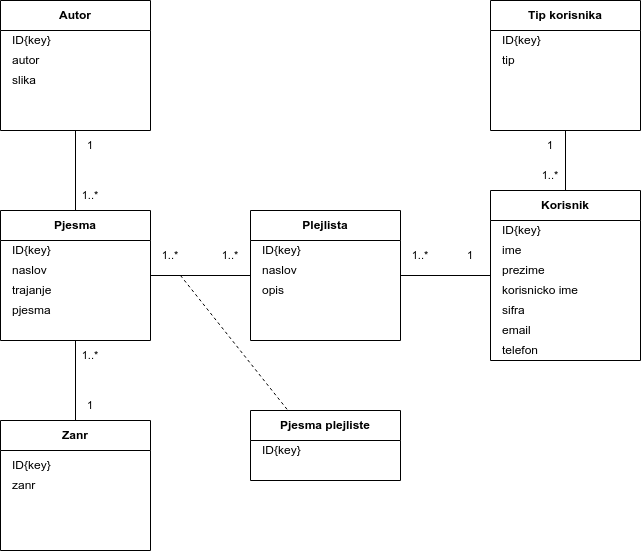

The diagram above was exported from draw.io. Its source (the exported page's mxGraphModel, read from the mxfile embedded in the PNG):
<mxGraphModel dx="1114" dy="562" grid="1" gridSize="10" guides="1" tooltips="1" connect="1" arrows="1" fold="1" page="1" pageScale="1" pageWidth="850" pageHeight="1100" background="#FFFFFF" math="0" shadow="0">
  <root>
    <mxCell id="0" />
    <mxCell id="1" parent="0" />
    <mxCell id="EMRn7brKqZSXmxr4UhwS-35" style="edgeStyle=orthogonalEdgeStyle;rounded=0;orthogonalLoop=1;jettySize=auto;html=1;exitX=0.5;exitY=0;exitDx=0;exitDy=0;entryX=0.5;entryY=1;entryDx=0;entryDy=0;strokeColor=default;align=center;verticalAlign=middle;fontFamily=Helvetica;fontSize=11;fontColor=default;labelBackgroundColor=default;endArrow=none;endFill=0;" edge="1" parent="1" source="EMRn7brKqZSXmxr4UhwS-2" target="EMRn7brKqZSXmxr4UhwS-6">
      <mxGeometry relative="1" as="geometry" />
    </mxCell>
    <mxCell id="EMRn7brKqZSXmxr4UhwS-2" value="Korisnik" style="swimlane;whiteSpace=wrap;html=1;startSize=30;" vertex="1" parent="1">
      <mxGeometry x="600" y="260" width="150" height="170" as="geometry" />
    </mxCell>
    <mxCell id="EMRn7brKqZSXmxr4UhwS-12" value="ID{key}" style="text;html=1;align=left;verticalAlign=middle;whiteSpace=wrap;rounded=0;" vertex="1" parent="EMRn7brKqZSXmxr4UhwS-2">
      <mxGeometry x="10" y="30" width="130" height="20" as="geometry" />
    </mxCell>
    <mxCell id="EMRn7brKqZSXmxr4UhwS-22" value="ime" style="text;html=1;align=left;verticalAlign=middle;whiteSpace=wrap;rounded=0;" vertex="1" parent="EMRn7brKqZSXmxr4UhwS-2">
      <mxGeometry x="10" y="50" width="130" height="20" as="geometry" />
    </mxCell>
    <mxCell id="EMRn7brKqZSXmxr4UhwS-23" value="prezime" style="text;html=1;align=left;verticalAlign=middle;whiteSpace=wrap;rounded=0;" vertex="1" parent="EMRn7brKqZSXmxr4UhwS-2">
      <mxGeometry x="10" y="70" width="130" height="20" as="geometry" />
    </mxCell>
    <mxCell id="EMRn7brKqZSXmxr4UhwS-24" value="korisnicko ime" style="text;html=1;align=left;verticalAlign=middle;whiteSpace=wrap;rounded=0;" vertex="1" parent="EMRn7brKqZSXmxr4UhwS-2">
      <mxGeometry x="10" y="90" width="130" height="20" as="geometry" />
    </mxCell>
    <mxCell id="EMRn7brKqZSXmxr4UhwS-25" value="sifra" style="text;html=1;align=left;verticalAlign=middle;whiteSpace=wrap;rounded=0;" vertex="1" parent="EMRn7brKqZSXmxr4UhwS-2">
      <mxGeometry x="10" y="110" width="130" height="20" as="geometry" />
    </mxCell>
    <mxCell id="EMRn7brKqZSXmxr4UhwS-26" value="email" style="text;html=1;align=left;verticalAlign=middle;whiteSpace=wrap;rounded=0;" vertex="1" parent="EMRn7brKqZSXmxr4UhwS-2">
      <mxGeometry x="10" y="130" width="130" height="20" as="geometry" />
    </mxCell>
    <mxCell id="EMRn7brKqZSXmxr4UhwS-27" value="telefon" style="text;html=1;align=left;verticalAlign=middle;whiteSpace=wrap;rounded=0;" vertex="1" parent="EMRn7brKqZSXmxr4UhwS-2">
      <mxGeometry x="10" y="150" width="130" height="20" as="geometry" />
    </mxCell>
    <mxCell id="EMRn7brKqZSXmxr4UhwS-31" style="edgeStyle=orthogonalEdgeStyle;rounded=0;orthogonalLoop=1;jettySize=auto;html=1;exitX=0.5;exitY=1;exitDx=0;exitDy=0;endArrow=none;endFill=0;" edge="1" parent="1" source="EMRn7brKqZSXmxr4UhwS-4" target="EMRn7brKqZSXmxr4UhwS-5">
      <mxGeometry relative="1" as="geometry" />
    </mxCell>
    <mxCell id="EMRn7brKqZSXmxr4UhwS-4" value="Autor" style="swimlane;whiteSpace=wrap;html=1;startSize=30;" vertex="1" parent="1">
      <mxGeometry x="110" y="70" width="150" height="130" as="geometry" />
    </mxCell>
    <mxCell id="EMRn7brKqZSXmxr4UhwS-9" value="ID{key}" style="text;html=1;align=left;verticalAlign=middle;whiteSpace=wrap;rounded=0;" vertex="1" parent="EMRn7brKqZSXmxr4UhwS-4">
      <mxGeometry x="10" y="30" width="130" height="20" as="geometry" />
    </mxCell>
    <mxCell id="EMRn7brKqZSXmxr4UhwS-19" value="autor" style="text;html=1;align=left;verticalAlign=middle;whiteSpace=wrap;rounded=0;" vertex="1" parent="EMRn7brKqZSXmxr4UhwS-4">
      <mxGeometry x="10" y="50" width="130" height="20" as="geometry" />
    </mxCell>
    <mxCell id="EMRn7brKqZSXmxr4UhwS-20" value="slika" style="text;html=1;align=left;verticalAlign=middle;whiteSpace=wrap;rounded=0;" vertex="1" parent="EMRn7brKqZSXmxr4UhwS-4">
      <mxGeometry x="10" y="70" width="130" height="20" as="geometry" />
    </mxCell>
    <mxCell id="EMRn7brKqZSXmxr4UhwS-32" style="edgeStyle=orthogonalEdgeStyle;rounded=0;orthogonalLoop=1;jettySize=auto;html=1;exitX=0.5;exitY=1;exitDx=0;exitDy=0;strokeColor=default;align=center;verticalAlign=middle;fontFamily=Helvetica;fontSize=11;fontColor=default;labelBackgroundColor=default;endArrow=none;endFill=0;" edge="1" parent="1" source="EMRn7brKqZSXmxr4UhwS-5" target="EMRn7brKqZSXmxr4UhwS-8">
      <mxGeometry relative="1" as="geometry" />
    </mxCell>
    <mxCell id="EMRn7brKqZSXmxr4UhwS-33" style="rounded=0;orthogonalLoop=1;jettySize=auto;html=1;entryX=0.25;entryY=0;entryDx=0;entryDy=0;strokeColor=default;align=center;verticalAlign=middle;fontFamily=Helvetica;fontSize=11;fontColor=default;labelBackgroundColor=default;endArrow=none;endFill=0;dashed=1;" edge="1" parent="1" target="EMRn7brKqZSXmxr4UhwS-47">
      <mxGeometry relative="1" as="geometry">
        <mxPoint x="290" y="345" as="sourcePoint" />
      </mxGeometry>
    </mxCell>
    <mxCell id="EMRn7brKqZSXmxr4UhwS-51" style="rounded=0;orthogonalLoop=1;jettySize=auto;html=1;exitX=1;exitY=0.5;exitDx=0;exitDy=0;strokeColor=default;align=center;verticalAlign=middle;fontFamily=Helvetica;fontSize=11;fontColor=default;labelBackgroundColor=default;endArrow=none;endFill=0;" edge="1" parent="1" source="EMRn7brKqZSXmxr4UhwS-5">
      <mxGeometry relative="1" as="geometry">
        <mxPoint x="360" y="345" as="targetPoint" />
      </mxGeometry>
    </mxCell>
    <mxCell id="EMRn7brKqZSXmxr4UhwS-5" value="Pjesma" style="swimlane;whiteSpace=wrap;html=1;startSize=30;" vertex="1" parent="1">
      <mxGeometry x="110" y="280" width="150" height="130" as="geometry" />
    </mxCell>
    <mxCell id="EMRn7brKqZSXmxr4UhwS-10" value="ID{key}" style="text;html=1;align=left;verticalAlign=middle;whiteSpace=wrap;rounded=0;" vertex="1" parent="EMRn7brKqZSXmxr4UhwS-5">
      <mxGeometry x="10" y="30" width="130" height="20" as="geometry" />
    </mxCell>
    <mxCell id="EMRn7brKqZSXmxr4UhwS-16" value="naslov" style="text;html=1;align=left;verticalAlign=middle;whiteSpace=wrap;rounded=0;" vertex="1" parent="EMRn7brKqZSXmxr4UhwS-5">
      <mxGeometry x="10" y="50" width="130" height="20" as="geometry" />
    </mxCell>
    <mxCell id="EMRn7brKqZSXmxr4UhwS-17" value="trajanje" style="text;html=1;align=left;verticalAlign=middle;whiteSpace=wrap;rounded=0;" vertex="1" parent="EMRn7brKqZSXmxr4UhwS-5">
      <mxGeometry x="10" y="70" width="130" height="20" as="geometry" />
    </mxCell>
    <mxCell id="EMRn7brKqZSXmxr4UhwS-18" value="pjesma" style="text;html=1;align=left;verticalAlign=middle;whiteSpace=wrap;rounded=0;" vertex="1" parent="EMRn7brKqZSXmxr4UhwS-5">
      <mxGeometry x="10" y="90" width="130" height="20" as="geometry" />
    </mxCell>
    <mxCell id="EMRn7brKqZSXmxr4UhwS-6" value="Tip korisnika" style="swimlane;whiteSpace=wrap;html=1;startSize=30;" vertex="1" parent="1">
      <mxGeometry x="600" y="70" width="150" height="130" as="geometry" />
    </mxCell>
    <mxCell id="EMRn7brKqZSXmxr4UhwS-14" value="ID{key}" style="text;html=1;align=left;verticalAlign=middle;whiteSpace=wrap;rounded=0;" vertex="1" parent="EMRn7brKqZSXmxr4UhwS-6">
      <mxGeometry x="10" y="30" width="130" height="20" as="geometry" />
    </mxCell>
    <mxCell id="EMRn7brKqZSXmxr4UhwS-30" value="tip" style="text;html=1;align=left;verticalAlign=middle;whiteSpace=wrap;rounded=0;" vertex="1" parent="EMRn7brKqZSXmxr4UhwS-6">
      <mxGeometry x="10" y="50" width="130" height="20" as="geometry" />
    </mxCell>
    <mxCell id="EMRn7brKqZSXmxr4UhwS-34" style="edgeStyle=orthogonalEdgeStyle;rounded=0;orthogonalLoop=1;jettySize=auto;html=1;exitX=1;exitY=0.5;exitDx=0;exitDy=0;entryX=0;entryY=0.5;entryDx=0;entryDy=0;strokeColor=default;align=center;verticalAlign=middle;fontFamily=Helvetica;fontSize=11;fontColor=default;labelBackgroundColor=default;endArrow=none;endFill=0;" edge="1" parent="1" source="EMRn7brKqZSXmxr4UhwS-7" target="EMRn7brKqZSXmxr4UhwS-2">
      <mxGeometry relative="1" as="geometry" />
    </mxCell>
    <mxCell id="EMRn7brKqZSXmxr4UhwS-7" value="Plejlista" style="swimlane;whiteSpace=wrap;html=1;startSize=30;" vertex="1" parent="1">
      <mxGeometry x="360" y="280" width="150" height="130" as="geometry" />
    </mxCell>
    <mxCell id="EMRn7brKqZSXmxr4UhwS-13" value="ID{key}" style="text;html=1;align=left;verticalAlign=middle;whiteSpace=wrap;rounded=0;" vertex="1" parent="EMRn7brKqZSXmxr4UhwS-7">
      <mxGeometry x="10" y="30" width="130" height="20" as="geometry" />
    </mxCell>
    <mxCell id="EMRn7brKqZSXmxr4UhwS-28" value="naslov" style="text;html=1;align=left;verticalAlign=middle;whiteSpace=wrap;rounded=0;" vertex="1" parent="EMRn7brKqZSXmxr4UhwS-7">
      <mxGeometry x="10" y="50" width="130" height="20" as="geometry" />
    </mxCell>
    <mxCell id="EMRn7brKqZSXmxr4UhwS-29" value="opis" style="text;html=1;align=left;verticalAlign=middle;whiteSpace=wrap;rounded=0;" vertex="1" parent="EMRn7brKqZSXmxr4UhwS-7">
      <mxGeometry x="10" y="70" width="130" height="20" as="geometry" />
    </mxCell>
    <mxCell id="EMRn7brKqZSXmxr4UhwS-8" value="Zanr" style="swimlane;whiteSpace=wrap;html=1;startSize=30;" vertex="1" parent="1">
      <mxGeometry x="110" y="490" width="150" height="130" as="geometry" />
    </mxCell>
    <mxCell id="EMRn7brKqZSXmxr4UhwS-11" value="ID{key}" style="text;html=1;align=left;verticalAlign=middle;whiteSpace=wrap;rounded=0;" vertex="1" parent="EMRn7brKqZSXmxr4UhwS-8">
      <mxGeometry x="10" y="30" width="130" height="30" as="geometry" />
    </mxCell>
    <mxCell id="EMRn7brKqZSXmxr4UhwS-21" value="zanr" style="text;html=1;align=left;verticalAlign=middle;whiteSpace=wrap;rounded=0;" vertex="1" parent="EMRn7brKqZSXmxr4UhwS-8">
      <mxGeometry x="10" y="55" width="130" height="20" as="geometry" />
    </mxCell>
    <mxCell id="EMRn7brKqZSXmxr4UhwS-36" value="1" style="text;html=1;align=center;verticalAlign=middle;whiteSpace=wrap;rounded=0;fontFamily=Helvetica;fontSize=11;fontColor=default;labelBackgroundColor=default;" vertex="1" parent="1">
      <mxGeometry x="190" y="200" width="20" height="30" as="geometry" />
    </mxCell>
    <mxCell id="EMRn7brKqZSXmxr4UhwS-37" value="1..*" style="text;html=1;align=center;verticalAlign=middle;whiteSpace=wrap;rounded=0;fontFamily=Helvetica;fontSize=11;fontColor=default;labelBackgroundColor=default;" vertex="1" parent="1">
      <mxGeometry x="270" y="310" width="20" height="30" as="geometry" />
    </mxCell>
    <mxCell id="EMRn7brKqZSXmxr4UhwS-38" value="1..*" style="text;html=1;align=center;verticalAlign=middle;whiteSpace=wrap;rounded=0;fontFamily=Helvetica;fontSize=11;fontColor=default;labelBackgroundColor=default;" vertex="1" parent="1">
      <mxGeometry x="330" y="310" width="20" height="30" as="geometry" />
    </mxCell>
    <mxCell id="EMRn7brKqZSXmxr4UhwS-39" value="1..*" style="text;html=1;align=center;verticalAlign=middle;whiteSpace=wrap;rounded=0;fontFamily=Helvetica;fontSize=11;fontColor=default;labelBackgroundColor=default;" vertex="1" parent="1">
      <mxGeometry x="190" y="250" width="20" height="30" as="geometry" />
    </mxCell>
    <mxCell id="EMRn7brKqZSXmxr4UhwS-40" value="1..*" style="text;html=1;align=center;verticalAlign=middle;whiteSpace=wrap;rounded=0;fontFamily=Helvetica;fontSize=11;fontColor=default;labelBackgroundColor=default;" vertex="1" parent="1">
      <mxGeometry x="190" y="410" width="20" height="30" as="geometry" />
    </mxCell>
    <mxCell id="EMRn7brKqZSXmxr4UhwS-41" value="1" style="text;html=1;align=center;verticalAlign=middle;whiteSpace=wrap;rounded=0;fontFamily=Helvetica;fontSize=11;fontColor=default;labelBackgroundColor=default;" vertex="1" parent="1">
      <mxGeometry x="190" y="460" width="20" height="30" as="geometry" />
    </mxCell>
    <mxCell id="EMRn7brKqZSXmxr4UhwS-42" value="1..*" style="text;html=1;align=center;verticalAlign=middle;whiteSpace=wrap;rounded=0;fontFamily=Helvetica;fontSize=11;fontColor=default;labelBackgroundColor=default;" vertex="1" parent="1">
      <mxGeometry x="520" y="310" width="20" height="30" as="geometry" />
    </mxCell>
    <mxCell id="EMRn7brKqZSXmxr4UhwS-43" value="1" style="text;html=1;align=center;verticalAlign=middle;whiteSpace=wrap;rounded=0;fontFamily=Helvetica;fontSize=11;fontColor=default;labelBackgroundColor=default;" vertex="1" parent="1">
      <mxGeometry x="570" y="310" width="20" height="30" as="geometry" />
    </mxCell>
    <mxCell id="EMRn7brKqZSXmxr4UhwS-44" value="1" style="text;html=1;align=center;verticalAlign=middle;whiteSpace=wrap;rounded=0;fontFamily=Helvetica;fontSize=11;fontColor=default;labelBackgroundColor=default;" vertex="1" parent="1">
      <mxGeometry x="650" y="200" width="20" height="30" as="geometry" />
    </mxCell>
    <mxCell id="EMRn7brKqZSXmxr4UhwS-45" value="1..*" style="text;html=1;align=center;verticalAlign=middle;whiteSpace=wrap;rounded=0;fontFamily=Helvetica;fontSize=11;fontColor=default;labelBackgroundColor=default;" vertex="1" parent="1">
      <mxGeometry x="650" y="230" width="20" height="30" as="geometry" />
    </mxCell>
    <mxCell id="EMRn7brKqZSXmxr4UhwS-47" value="Pjesma plejliste" style="swimlane;whiteSpace=wrap;html=1;startSize=30;" vertex="1" parent="1">
      <mxGeometry x="360" y="480" width="150" height="70" as="geometry" />
    </mxCell>
    <mxCell id="EMRn7brKqZSXmxr4UhwS-48" value="ID{key}" style="text;html=1;align=left;verticalAlign=middle;whiteSpace=wrap;rounded=0;" vertex="1" parent="EMRn7brKqZSXmxr4UhwS-47">
      <mxGeometry x="10" y="30" width="130" height="20" as="geometry" />
    </mxCell>
  </root>
</mxGraphModel>